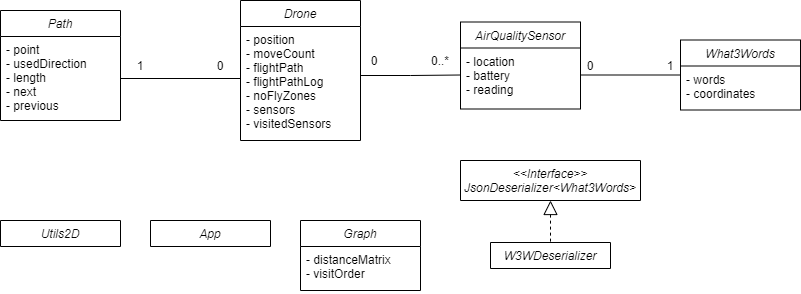

The diagram above was exported from draw.io. Its source (the exported page's mxGraphModel, read from the mxfile embedded in the PNG):
<mxGraphModel dx="1422" dy="762" grid="1" gridSize="10" guides="1" tooltips="1" connect="1" arrows="1" fold="1" page="1" pageScale="1" pageWidth="827" pageHeight="1169" math="0" shadow="0">
  <root>
    <mxCell id="WIyWlLk6GJQsqaUBKTNV-0" />
    <mxCell id="WIyWlLk6GJQsqaUBKTNV-1" parent="WIyWlLk6GJQsqaUBKTNV-0" />
    <mxCell id="HgR1Y9XLJwWWYR8aKaMn-0" value="Drone" style="swimlane;fontStyle=2;align=center;verticalAlign=top;childLayout=stackLayout;horizontal=1;startSize=26;horizontalStack=0;resizeParent=1;resizeLast=0;collapsible=1;marginBottom=0;rounded=0;shadow=0;strokeWidth=1;" parent="WIyWlLk6GJQsqaUBKTNV-1" vertex="1">
      <mxGeometry x="280" y="500" width="120" height="140" as="geometry">
        <mxRectangle x="230" y="140" width="160" height="26" as="alternateBounds" />
      </mxGeometry>
    </mxCell>
    <mxCell id="HgR1Y9XLJwWWYR8aKaMn-2" value="- position&#10;- moveCount&#10;- flightPath&#10;- flightPathLog&#10;- noFlyZones&#10;- sensors&#10;- visitedSensors" style="text;align=left;verticalAlign=top;spacingLeft=4;spacingRight=4;overflow=hidden;rotatable=0;points=[[0,0.5],[1,0.5]];portConstraint=eastwest;rounded=0;shadow=0;html=0;" parent="HgR1Y9XLJwWWYR8aKaMn-0" vertex="1">
      <mxGeometry y="26" width="120" height="104" as="geometry" />
    </mxCell>
    <mxCell id="HgR1Y9XLJwWWYR8aKaMn-32" value="Path" style="swimlane;fontStyle=2;align=center;verticalAlign=top;childLayout=stackLayout;horizontal=1;startSize=26;horizontalStack=0;resizeParent=1;resizeLast=0;collapsible=1;marginBottom=0;rounded=0;shadow=0;strokeWidth=1;" parent="WIyWlLk6GJQsqaUBKTNV-1" vertex="1">
      <mxGeometry x="40" y="510" width="120" height="110" as="geometry">
        <mxRectangle x="230" y="140" width="160" height="26" as="alternateBounds" />
      </mxGeometry>
    </mxCell>
    <mxCell id="HgR1Y9XLJwWWYR8aKaMn-33" value="- point&#10;- usedDirection&#10;- length&#10;- next&#10;- previous" style="text;align=left;verticalAlign=top;spacingLeft=4;spacingRight=4;overflow=hidden;rotatable=0;points=[[0,0.5],[1,0.5]];portConstraint=eastwest;rounded=0;shadow=0;html=0;" parent="HgR1Y9XLJwWWYR8aKaMn-32" vertex="1">
      <mxGeometry y="26" width="120" height="84" as="geometry" />
    </mxCell>
    <mxCell id="HgR1Y9XLJwWWYR8aKaMn-34" value="AirQualitySensor" style="swimlane;fontStyle=2;align=center;verticalAlign=top;childLayout=stackLayout;horizontal=1;startSize=26;horizontalStack=0;resizeParent=1;resizeLast=0;collapsible=1;marginBottom=0;rounded=0;shadow=0;strokeWidth=1;" parent="WIyWlLk6GJQsqaUBKTNV-1" vertex="1">
      <mxGeometry x="500" y="521.5" width="120" height="87" as="geometry">
        <mxRectangle x="230" y="140" width="160" height="26" as="alternateBounds" />
      </mxGeometry>
    </mxCell>
    <mxCell id="HgR1Y9XLJwWWYR8aKaMn-35" value="- location&#10;- battery&#10;- reading" style="text;align=left;verticalAlign=top;spacingLeft=4;spacingRight=4;overflow=hidden;rotatable=0;points=[[0,0.5],[1,0.5]];portConstraint=eastwest;rounded=0;shadow=0;html=0;" parent="HgR1Y9XLJwWWYR8aKaMn-34" vertex="1">
      <mxGeometry y="26" width="120" height="54" as="geometry" />
    </mxCell>
    <mxCell id="HgR1Y9XLJwWWYR8aKaMn-36" value="What3Words" style="swimlane;fontStyle=2;align=center;verticalAlign=top;childLayout=stackLayout;horizontal=1;startSize=26;horizontalStack=0;resizeParent=1;resizeLast=0;collapsible=1;marginBottom=0;rounded=0;shadow=0;strokeWidth=1;" parent="WIyWlLk6GJQsqaUBKTNV-1" vertex="1">
      <mxGeometry x="720" y="539.5" width="120" height="70" as="geometry">
        <mxRectangle x="230" y="140" width="160" height="26" as="alternateBounds" />
      </mxGeometry>
    </mxCell>
    <mxCell id="HgR1Y9XLJwWWYR8aKaMn-37" value="- words&#10;- coordinates" style="text;align=left;verticalAlign=top;spacingLeft=4;spacingRight=4;overflow=hidden;rotatable=0;points=[[0,0.5],[1,0.5]];portConstraint=eastwest;rounded=0;shadow=0;html=0;" parent="HgR1Y9XLJwWWYR8aKaMn-36" vertex="1">
      <mxGeometry y="26" width="120" height="44" as="geometry" />
    </mxCell>
    <mxCell id="HgR1Y9XLJwWWYR8aKaMn-40" value="Graph" style="swimlane;fontStyle=2;align=center;verticalAlign=top;childLayout=stackLayout;horizontal=1;startSize=26;horizontalStack=0;resizeParent=1;resizeLast=0;collapsible=1;marginBottom=0;rounded=0;shadow=0;strokeWidth=1;" parent="WIyWlLk6GJQsqaUBKTNV-1" vertex="1">
      <mxGeometry x="340" y="720" width="120" height="70" as="geometry">
        <mxRectangle x="230" y="140" width="160" height="26" as="alternateBounds" />
      </mxGeometry>
    </mxCell>
    <mxCell id="HgR1Y9XLJwWWYR8aKaMn-41" value="- distanceMatrix&#10;- visitOrder" style="text;align=left;verticalAlign=top;spacingLeft=4;spacingRight=4;overflow=hidden;rotatable=0;points=[[0,0.5],[1,0.5]];portConstraint=eastwest;rounded=0;shadow=0;html=0;" parent="HgR1Y9XLJwWWYR8aKaMn-40" vertex="1">
      <mxGeometry y="26" width="120" height="44" as="geometry" />
    </mxCell>
    <mxCell id="HgR1Y9XLJwWWYR8aKaMn-42" value="App" style="swimlane;fontStyle=2;align=center;verticalAlign=top;childLayout=stackLayout;horizontal=1;startSize=26;horizontalStack=0;resizeParent=1;resizeLast=0;collapsible=1;marginBottom=0;rounded=0;shadow=0;strokeWidth=1;" parent="WIyWlLk6GJQsqaUBKTNV-1" vertex="1" collapsed="1">
      <mxGeometry x="190" y="720" width="120" height="26" as="geometry">
        <mxRectangle x="50" y="850" width="160" height="164" as="alternateBounds" />
      </mxGeometry>
    </mxCell>
    <mxCell id="HgR1Y9XLJwWWYR8aKaMn-44" value="Utils2D" style="swimlane;fontStyle=2;align=center;verticalAlign=top;childLayout=stackLayout;horizontal=1;startSize=26;horizontalStack=0;resizeParent=1;resizeLast=0;collapsible=1;marginBottom=0;rounded=0;shadow=0;strokeWidth=1;" parent="WIyWlLk6GJQsqaUBKTNV-1" vertex="1" collapsed="1">
      <mxGeometry x="40" y="720" width="120" height="26" as="geometry">
        <mxRectangle x="50" y="850" width="160" height="164" as="alternateBounds" />
      </mxGeometry>
    </mxCell>
    <mxCell id="HgR1Y9XLJwWWYR8aKaMn-45" value="W3WDeserializer" style="swimlane;fontStyle=2;align=center;verticalAlign=top;childLayout=stackLayout;horizontal=1;startSize=26;horizontalStack=0;resizeParent=1;resizeLast=0;collapsible=1;marginBottom=0;rounded=0;shadow=0;strokeWidth=1;" parent="WIyWlLk6GJQsqaUBKTNV-1" vertex="1" collapsed="1">
      <mxGeometry x="530" y="742" width="120" height="26" as="geometry">
        <mxRectangle x="50" y="850" width="160" height="164" as="alternateBounds" />
      </mxGeometry>
    </mxCell>
    <mxCell id="HgR1Y9XLJwWWYR8aKaMn-46" value="" style="endArrow=none;html=1;exitX=0;exitY=0.5;exitDx=0;exitDy=0;entryX=1;entryY=0.5;entryDx=0;entryDy=0;" parent="WIyWlLk6GJQsqaUBKTNV-1" source="HgR1Y9XLJwWWYR8aKaMn-2" target="HgR1Y9XLJwWWYR8aKaMn-33" edge="1">
      <mxGeometry width="50" height="50" relative="1" as="geometry">
        <mxPoint x="480" y="650" as="sourcePoint" />
        <mxPoint x="140" y="670" as="targetPoint" />
      </mxGeometry>
    </mxCell>
    <mxCell id="HgR1Y9XLJwWWYR8aKaMn-50" style="edgeStyle=orthogonalEdgeStyle;rounded=0;orthogonalLoop=1;jettySize=auto;html=1;exitX=1;exitY=0.5;exitDx=0;exitDy=0;entryX=0;entryY=0.5;entryDx=0;entryDy=0;endArrow=none;endFill=0;" parent="WIyWlLk6GJQsqaUBKTNV-1" source="HgR1Y9XLJwWWYR8aKaMn-2" target="HgR1Y9XLJwWWYR8aKaMn-35" edge="1">
      <mxGeometry relative="1" as="geometry">
        <Array as="points">
          <mxPoint x="400" y="575" />
          <mxPoint x="450" y="575" />
        </Array>
      </mxGeometry>
    </mxCell>
    <mxCell id="HgR1Y9XLJwWWYR8aKaMn-51" style="edgeStyle=orthogonalEdgeStyle;rounded=0;orthogonalLoop=1;jettySize=auto;html=1;exitX=1;exitY=0.5;exitDx=0;exitDy=0;endArrow=none;endFill=0;" parent="WIyWlLk6GJQsqaUBKTNV-1" source="HgR1Y9XLJwWWYR8aKaMn-35" target="HgR1Y9XLJwWWYR8aKaMn-36" edge="1">
      <mxGeometry relative="1" as="geometry" />
    </mxCell>
    <mxCell id="HgR1Y9XLJwWWYR8aKaMn-52" value="1" style="text;html=1;strokeColor=none;fillColor=none;align=center;verticalAlign=middle;whiteSpace=wrap;rounded=0;" parent="WIyWlLk6GJQsqaUBKTNV-1" vertex="1">
      <mxGeometry x="160" y="555" width="40" height="20" as="geometry" />
    </mxCell>
    <mxCell id="HgR1Y9XLJwWWYR8aKaMn-53" value="0" style="text;html=1;strokeColor=none;fillColor=none;align=center;verticalAlign=middle;whiteSpace=wrap;rounded=0;" parent="WIyWlLk6GJQsqaUBKTNV-1" vertex="1">
      <mxGeometry x="240" y="555" width="40" height="20" as="geometry" />
    </mxCell>
    <mxCell id="HgR1Y9XLJwWWYR8aKaMn-54" value="0..*" style="text;html=1;strokeColor=none;fillColor=none;align=center;verticalAlign=middle;whiteSpace=wrap;rounded=0;" parent="WIyWlLk6GJQsqaUBKTNV-1" vertex="1">
      <mxGeometry x="460" y="550" width="40" height="20" as="geometry" />
    </mxCell>
    <mxCell id="HgR1Y9XLJwWWYR8aKaMn-55" value="0" style="text;html=1;strokeColor=none;fillColor=none;align=center;verticalAlign=middle;whiteSpace=wrap;rounded=0;" parent="WIyWlLk6GJQsqaUBKTNV-1" vertex="1">
      <mxGeometry x="394" y="550" width="40" height="20" as="geometry" />
    </mxCell>
    <mxCell id="HgR1Y9XLJwWWYR8aKaMn-56" value="0" style="text;html=1;strokeColor=none;fillColor=none;align=center;verticalAlign=middle;whiteSpace=wrap;rounded=0;" parent="WIyWlLk6GJQsqaUBKTNV-1" vertex="1">
      <mxGeometry x="610" y="555" width="40" height="20" as="geometry" />
    </mxCell>
    <mxCell id="HgR1Y9XLJwWWYR8aKaMn-57" value="1" style="text;html=1;strokeColor=none;fillColor=none;align=center;verticalAlign=middle;whiteSpace=wrap;rounded=0;" parent="WIyWlLk6GJQsqaUBKTNV-1" vertex="1">
      <mxGeometry x="690" y="555" width="40" height="20" as="geometry" />
    </mxCell>
    <mxCell id="_N6SsfC8GSzMk1wwFbSF-1" style="edgeStyle=orthogonalEdgeStyle;rounded=0;orthogonalLoop=1;jettySize=auto;html=1;exitX=0.5;exitY=1;exitDx=0;exitDy=0;entryX=0.5;entryY=0;entryDx=0;entryDy=0;endArrow=none;endFill=0;startArrow=block;startFill=0;startSize=12;dashed=1;" edge="1" parent="WIyWlLk6GJQsqaUBKTNV-1" source="_N6SsfC8GSzMk1wwFbSF-0" target="HgR1Y9XLJwWWYR8aKaMn-45">
      <mxGeometry relative="1" as="geometry" />
    </mxCell>
    <mxCell id="_N6SsfC8GSzMk1wwFbSF-0" value="&lt;&lt;Interface&gt;&gt;&#10;JsonDeserializer&lt;What3Words&gt;" style="swimlane;fontStyle=2;align=center;verticalAlign=top;childLayout=stackLayout;horizontal=1;startSize=40;horizontalStack=0;resizeParent=1;resizeLast=0;collapsible=1;marginBottom=0;rounded=0;shadow=0;strokeWidth=1;" vertex="1" collapsed="1" parent="WIyWlLk6GJQsqaUBKTNV-1">
      <mxGeometry x="500" y="660" width="180" height="40" as="geometry">
        <mxRectangle x="700" y="670" width="160" height="40" as="alternateBounds" />
      </mxGeometry>
    </mxCell>
  </root>
</mxGraphModel>